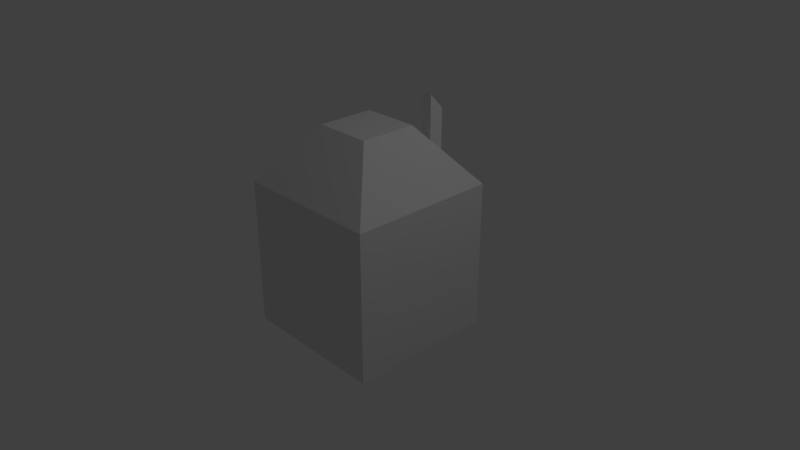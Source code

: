 # Source: casa.blend  (saved by Blender 2.79.0; exported with 4.5.12 LTS)
import bpy
from mathutils import Matrix  # noqa: F401  (used for matrix-valued properties, if any)

bpy.ops.wm.read_factory_settings(use_empty=True)
scene = bpy.context.scene
scene.name = 'Scene'

# ---- collections
col_collection_1 = bpy.data.collections.new('Collection 1'); scene.collection.children.link(col_collection_1)

# ---- materials (node trees are filled in below, after node groups)
mat_material = bpy.data.materials.new('Material')
mat_material.alpha_threshold = 0.0
mat_material.use_transparent_shadow = False
mat_material.preview_render_type = 'CUBE'
mat_material.roughness = 0.5
mat_material.line_color = (0.0, 0.0, 0.0, 1.0)
mat_material_001 = bpy.data.materials.new('Material.001')
mat_material_001.alpha_threshold = 0.0
mat_material_001.use_transparent_shadow = False
mat_material_001.preview_render_type = 'CUBE'
mat_material_001.roughness = 0.5
mat_material_002 = bpy.data.materials.new('Material.002')
mat_material_002.alpha_threshold = 0.0
mat_material_002.use_transparent_shadow = False
mat_material_002.preview_render_type = 'CUBE'
mat_material_002.roughness = 0.5
mat_material_003 = bpy.data.materials.new('Material.003')
mat_material_003.alpha_threshold = 0.0
mat_material_003.use_transparent_shadow = False
mat_material_003.roughness = 0.5
mat_material_004 = bpy.data.materials.new('Material.004')
mat_material_004.alpha_threshold = 0.0
mat_material_004.use_transparent_shadow = False
mat_material_004.preview_render_type = 'CUBE'
mat_material_004.roughness = 0.5
mat_material_006 = bpy.data.materials.new('Material.006')
mat_material_006.alpha_threshold = 0.0
mat_material_006.use_transparent_shadow = False
mat_material_006.roughness = 0.5

# ---- material node trees

# ---- world
world_world = bpy.data.worlds.new('World'); scene.world = world_world
world_world.color = (0.05088, 0.05088, 0.05088)
world_world.use_sun_shadow = False
world_world.sun_shadow_jitter_overblur = 0.0
world_world.cycles.sampling_method = 'MANUAL'

# ---- cameras
cam_camera = bpy.data.cameras.new('Camera')
cam_camera.clip_end = 100.0
cam_camera.lens = 35.0
cam_camera.sensor_width = 32.0
cam_camera.sensor_height = 18.0
cam_camera.ortho_scale = 7.314
cam_camera.dof.focus_distance = 0.0
cam_camera.dof.aperture_fstop = 128.0

# ---- lights
light_lamp = bpy.data.lights.new('Lamp', 'POINT')
light_lamp.transmission_factor = 0.0
light_lamp.cutoff_distance = 30.0
light_lamp.energy = 100.0
light_lamp.shadow_buffer_clip_start = 1.001
light_lamp.shadow_soft_size = 0.1
light_lamp.shadow_maximum_resolution = 0.006
light_lamp.use_absolute_resolution = True

# ---- meshes
me_cube = bpy.data.meshes.new('Cube')
me_cube.from_pydata([(1.0, 1.0, -1.0), (1.0, -1.0, -1.0), (-1.0, -1.0, -1.0), (-1.0, 1.0, -1.0), (1.0, 1.0, 1.0), (1.0, -1.0, 1.0), (-1.0, -1.0, 1.0), (-1.0, 1.0, 1.0), (0.384, 0.384, 1.753), (0.384, -0.384, 1.753), (-0.384, -0.384, 1.753), (-0.384, 0.384, 1.753), (0.846, 0.846, 1.188), (0.692, 0.692, 1.377), (0.538, 0.538, 1.565), (0.4495, 1.0, 1.0), (0.4004, 0.538, 1.565), (0.4166, 0.6908, 1.378), (0.5742, 0.6915, 1.377), (0.538, 0.538, 2.137), (0.4004, 0.538, 2.137), (0.4166, 0.6908, 1.95), (0.5742, 0.6915, 1.949), (-1.0, 0.5, -1.0), (-1.0, -0.5, -1.0), (-1.0, 1.788e-07, 1.0), (-1.0, 0.5, 1.0), (-1.0, -0.5, 1.0), (-1.0, 1.0, 0.0), (-1.0, -1.0, 0.0), (-1.0, 2.384e-07, 0.0), (-1.0, -0.5, 0.0), (-1.0, 0.5, 0.0), (-1.0, 0.25, 1.0), (-1.0, -0.25, 1.0), (-1.0, -0.25, 0.0), (-1.0, 0.25, 0.0), (-1.0, 0.5, 0.5), (-1.0, -0.5, 0.5), (-1.0, 0.25, 0.5), (-1.0, -0.25, 0.5), (-1.0, 0.5, -0.5), (-1.0, -0.5, -0.5), (-1.0, 2.384e-07, -0.5), (-1.0, -0.25, -0.5), (-1.0, 0.25, -0.5), (-1.0, 2.98e-07, -1.0), (-1.0, -0.25, -1.0), (-1.0, 0.25, -1.0), (-1.042, -2.368, -0.0457), (0.4194, -3.902, -0.5797)], [], [(6, 5, 9, 10), (0, 4, 5, 1), (1, 5, 6, 29, 2), (28, 32, 37, 26, 7), (4, 0, 3, 28, 7, 15), (8, 11, 10, 9), (5, 4, 12, 13, 14, 8, 9), (7, 26, 33, 25, 34, 27, 6, 10, 11), (4, 15, 17, 18, 13, 12), (19, 22, 21, 20), (8, 16, 17, 15, 7, 11), (14, 16, 8), (13, 18, 14), (17, 16, 20, 21), (14, 18, 22, 19), (18, 17, 21, 22), (16, 14, 19, 20), (36, 30, 25, 33, 39), (32, 36, 39, 37), (29, 6, 27, 38, 31), (23, 41, 32, 28, 3), (2, 29, 31, 42, 24), (34, 25, 30, 35, 40), (35, 31, 38, 40), (34, 40, 38, 27), (33, 26, 37, 39), (23, 48, 45, 41), (24, 42, 44, 47), (31, 35, 30, 36, 32, 41, 45, 43, 44, 42), (43, 45, 48, 46), (44, 43, 46, 47), (1, 2, 3, 0)])
me_cube.polygons.foreach_set('material_index', [5, 3, 3, 3, 3, 5, 5, 5, 5, 5, 5, 5, 5, 3, 3, 3, 3, 3, 3, 3, 3, 3, 3, 3, 4, 4, 3, 3, 3, 1, 1, 3])
_uv = me_cube.uv_layers.new(name='UVMap')
_uv.uv.foreach_set('vector', [6.974e-05, 7.021e-05, 0.9999, 6.974e-05, 0.692, 0.4865, 0.308, 0.4865, 0.9999, 9.998e-05, 0.9999, 0.9999, 9.998e-05, 0.9999, 0.0001003, 0.0001001, 1.0, 0.0, 1.0, 1.0, 0.0, 1.0, 0.0, 0.5, 0.0, 0.0, 0.9999, 0.5, 0.7499, 0.5, 0.7499, 0.2501, 0.7499, 0.0001002, 0.9999, 9.998e-05, 0.9999, 9.998e-05, 0.9999, 0.9999, 0.0001006, 0.9999, 0.0001003, 0.5, 9.998e-05, 0.0001002, 0.7247, 0.0001001, 0.0, 0.0, 0.0, 0.0, 0.0, 0.0, 0.0, 0.0, 6.993e-05, 6.996e-05, 0.9999, 6.993e-05, 0.9229, 0.1217, 0.8459, 0.2433, 0.7543, 0.383, 0.692, 0.4865, 0.308, 0.4865, 0.9999, 0.4865, 0.75, 0.4865, 0.6128, 0.4875, 0.4994, 0.487, 0.375, 0.4865, 0.25, 0.4865, 7.067e-05, 0.4865, 0.308, 7.067e-05, 0.692, 7.067e-05, 0.01206, 0.00327, 0.3008, 0.003871, 0.3008, 0.2529, 0.1875, 0.2529, 0.1724, 0.2529, 0.08983, 0.1244, 7.659e-05, 0.9236, 7.659e-05, 7.659e-05, 0.5868, 0.09192, 0.5131, 0.9999, 0.3009, 0.4858, 0.3008, 0.2808, 0.3008, 0.2529, 0.3008, 0.003871, 0.9984, -0.003099, 0.6935, 0.4852, 0.1899, 0.2814, 0.3008, 0.2808, 0.3009, 0.4858, 0.1724, 0.2529, 0.1875, 0.2529, 0.1885, 0.2808, 4.499e-05, 4.499e-05, 0.2025, 0.2461, 0.2025, 1.0, 4.499e-05, 0.7539, 5.122e-05, 0.2471, 0.2077, 4.556e-05, 0.2077, 0.7529, 4.556e-05, 1.0, 5.245e-05, 5.245e-05, 0.2752, 0.00156, 0.2752, 0.9999, 5.245e-05, 0.9984, 4.905e-05, 4.905e-05, 0.2407, 0.0001568, 0.2407, 1.0, 4.905e-05, 0.9998, 0.625, 0.5, 0.5, 0.5, 0.5, 0.0001002, 0.625, 0.0001002, 0.625, 0.2501, 0.7499, 0.5, 0.625, 0.5, 0.625, 0.2501, 0.7499, 0.2501, 0.0001002, 0.5, 9.998e-05, 0.0001006, 0.25, 0.0001006, 0.25, 0.2501, 0.2501, 0.5, 0.7499, 0.9999, 0.7499, 0.7499, 0.7499, 0.5, 0.9999, 0.5, 0.9999, 0.9999, 0.0001003, 0.9999, 0.0001002, 0.5, 0.2501, 0.5, 0.2501, 0.75, 0.2501, 0.9999, 0.375, 0.0001002, 0.5, 0.0001002, 0.5, 0.5, 0.375, 0.5, 0.375, 0.2501, 0.375, 0.5, 0.2501, 0.5, 0.25, 0.2501, 0.375, 0.2501, 7.082e-05, 0.9999, 7.07e-05, 7.082e-05, 1.002, 7.07e-05, 1.002, 0.9999, 1.002, 0.9999, 7.07e-05, 0.9999, 7.082e-05, 7.07e-05, 1.002, 7.082e-05, 0.7499, 0.9999, 0.625, 0.9999, 0.625, 0.7499, 0.7499, 0.7499, 0.2501, 0.9999, 0.2501, 0.75, 0.375, 0.75, 0.375, 0.9999, 0.2501, 0.5, 0.375, 0.5, 0.5, 0.5, 0.625, 0.5, 0.7499, 0.5, 0.7499, 0.7499, 0.625, 0.7499, 0.5, 0.75, 0.375, 0.75, 0.2501, 0.75, 0.5, 0.9999, 7.07e-05, 0.9999, 7.082e-05, 7.07e-05, 0.5, 7.082e-05, 0.5, 0.9999, 7.07e-05, 0.9999, 7.07e-05, 7.07e-05, 0.5, 7.082e-05, 0.9999, 9.912e-05, 0.5, 9.962e-05, 0.0001006, 0.9999, 0.9999, 0.9999])
me_cube.materials.append(mat_material)
me_cube.materials.append(mat_material_001)
me_cube.materials.append(mat_material_002)
me_cube.materials.append(mat_material_003)
me_cube.materials.append(mat_material_004)
me_cube.materials.append(mat_material_006)
me_cube.use_remesh_preserve_volume = False
me_cube.use_remesh_preserve_attributes = False
me_cube.use_mirror_vertex_groups = False
me_cube.update()

# ---- objects
ob_cube = bpy.data.objects.new('Cube', me_cube)
ob_lamp = bpy.data.objects.new('Lamp', light_lamp)
ob_camera = bpy.data.objects.new('Camera', cam_camera)

# ---- transforms, parenting, visibility, modifiers, constraints
ob_cube.location = (0.0, 0.0, 0.0)
ob_cube.lock_rotations_4d = False
ob_cube.empty_display_type = 'ARROWS'
ob_cube.lineart.crease_threshold = 0.0
ob_lamp.location = (4.076, 1.005, 5.904)
ob_lamp.rotation_euler = (0.6503, 0.05522, 1.866)
ob_lamp.lock_rotations_4d = False
ob_lamp.empty_display_type = 'ARROWS'
ob_lamp.color = (0.0, 0.0, 0.0, 0.0)
ob_lamp.lineart.crease_threshold = 0.0
ob_camera.location = (7.481, -6.508, 5.344)
ob_camera.rotation_euler = (1.109, 0.0, 0.8149)
ob_camera.lock_rotations_4d = False
ob_camera.empty_display_type = 'ARROWS'
ob_camera.color = (0.0, 0.0, 0.0, 0.0)
ob_camera.display_type = 'WIRE'
ob_camera.lineart.crease_threshold = 0.0

# ---- collection membership
col_collection_1.objects.link(ob_cube)
col_collection_1.objects.link(ob_lamp)
col_collection_1.objects.link(ob_camera)

# ---- scene / render settings (as saved in the file)
scene.camera = ob_camera
scene.frame_start = 1; scene.frame_end = 250; scene.frame_set(1)
scene.render.engine = 'BLENDER_EEVEE_NEXT'
scene.render.resolution_percentage = 50
scene.render.dither_intensity = 0.0
scene.cycles.use_denoising = False
scene.cycles.samples = 128
scene.cycles.sampling_pattern = 'TABULATED_SOBOL'
scene.cycles.use_adaptive_sampling = False
scene.cycles.use_light_tree = False
scene.cycles.blur_glossy = 0.0
scene.cycles.sample_clamp_indirect = 0.0
scene.view_settings.view_transform = 'Standard'
bpy.context.view_layer.update()
